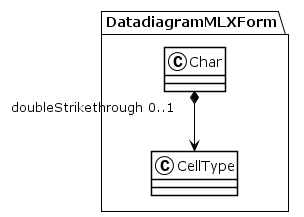

The diagram above was rendered by PlantUML. Its source (embedded in the PNG):
@startuml
!theme plain
package DatadiagramMLXForm {
class Char {
}
Char "doubleStrikethrough 0..1" *--> CellType
class CellType {
}
}
@enduml